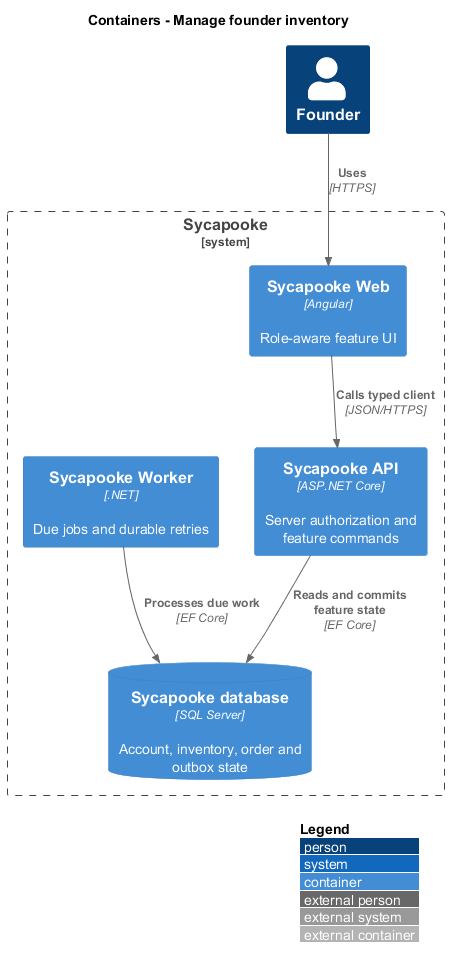

The diagram above was rendered by PlantUML. Its source (embedded in the PNG):
@startuml
!include <C4/C4_Container>
LAYOUT_WITH_LEGEND()
title Containers - Manage founder inventory
Person(user, "Founder")
System_Boundary(shop, "Sycapooke") {
  Container(web, "Sycapooke Web", "Angular", "Role-aware feature UI")
  Container(api, "Sycapooke API", "ASP.NET Core", "Server authorization and feature commands")
  Container(worker, "Sycapooke Worker", ".NET", "Due jobs and durable retries")
  ContainerDb(db, "Sycapooke database", "SQL Server", "Account, inventory, order and outbox state")
}
Rel(user, web, "Uses", "HTTPS")
Rel(web, api, "Calls typed client", "JSON/HTTPS")
Rel(api, db, "Reads and commits feature state", "EF Core")
Rel(worker, db, "Processes due work", "EF Core")
@enduml